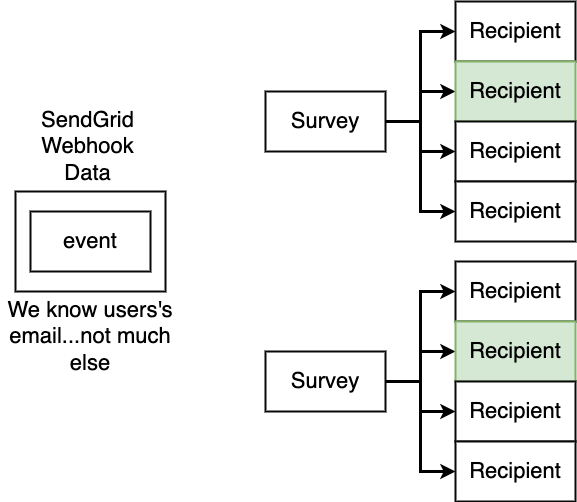

The diagram above was exported from draw.io. Its source (the exported page's mxGraphModel, read from the mxfile embedded in the PNG):
<mxGraphModel dx="946" dy="646" grid="1" gridSize="10" guides="1" tooltips="1" connect="1" arrows="1" fold="1" page="1" pageScale="1" pageWidth="1100" pageHeight="850" background="#ffffff" math="0" shadow="0">
  <root>
    <mxCell id="0" />
    <mxCell id="1" parent="0" />
    <mxCell id="7" style="edgeStyle=orthogonalEdgeStyle;rounded=0;html=1;exitX=1;exitY=0.5;entryX=0;entryY=0.5;startArrow=none;startFill=0;endArrow=classic;endFill=1;jettySize=auto;orthogonalLoop=1;strokeColor=#000000;strokeWidth=3;fontSize=22;fontColor=#000000;" parent="1" source="2" target="3" edge="1">
      <mxGeometry relative="1" as="geometry" />
    </mxCell>
    <mxCell id="8" style="edgeStyle=orthogonalEdgeStyle;rounded=0;html=1;exitX=1;exitY=0.5;entryX=0;entryY=0.5;startArrow=none;startFill=0;endArrow=classic;endFill=1;jettySize=auto;orthogonalLoop=1;strokeColor=#000000;strokeWidth=3;fontSize=22;fontColor=#000000;" parent="1" source="2" target="4" edge="1">
      <mxGeometry relative="1" as="geometry" />
    </mxCell>
    <mxCell id="9" style="edgeStyle=orthogonalEdgeStyle;rounded=0;html=1;exitX=1;exitY=0.5;entryX=0;entryY=0.5;startArrow=none;startFill=0;endArrow=classic;endFill=1;jettySize=auto;orthogonalLoop=1;strokeColor=#000000;strokeWidth=3;fontSize=22;fontColor=#000000;" parent="1" source="2" target="5" edge="1">
      <mxGeometry relative="1" as="geometry" />
    </mxCell>
    <mxCell id="10" style="edgeStyle=orthogonalEdgeStyle;rounded=0;html=1;exitX=1;exitY=0.5;entryX=0;entryY=0.5;startArrow=none;startFill=0;endArrow=classic;endFill=1;jettySize=auto;orthogonalLoop=1;strokeColor=#000000;strokeWidth=3;fontSize=22;fontColor=#000000;" parent="1" source="2" target="6" edge="1">
      <mxGeometry relative="1" as="geometry" />
    </mxCell>
    <mxCell id="2" value="Survey" style="rounded=0;whiteSpace=wrap;html=1;shadow=0;labelBackgroundColor=none;strokeColor=#080808;strokeWidth=2;fillColor=#ffffff;fontSize=22;fontColor=#000000;align=center;" parent="1" vertex="1">
      <mxGeometry x="528" y="130" width="120" height="60" as="geometry" />
    </mxCell>
    <mxCell id="3" value="Recipient" style="rounded=0;whiteSpace=wrap;html=1;shadow=0;labelBackgroundColor=none;strokeColor=#080808;strokeWidth=2;fillColor=#ffffff;fontSize=22;fontColor=#000000;align=center;" parent="1" vertex="1">
      <mxGeometry x="718" y="40" width="120" height="60" as="geometry" />
    </mxCell>
    <mxCell id="4" value="Recipient" style="rounded=0;whiteSpace=wrap;html=1;shadow=0;labelBackgroundColor=none;strokeColor=#82b366;strokeWidth=2;fillColor=#d5e8d4;fontSize=22;fontColor=#000000;align=center;" parent="1" vertex="1">
      <mxGeometry x="718" y="100" width="120" height="60" as="geometry" />
    </mxCell>
    <mxCell id="5" value="Recipient" style="rounded=0;whiteSpace=wrap;html=1;shadow=0;labelBackgroundColor=none;strokeColor=#080808;strokeWidth=2;fillColor=#ffffff;fontSize=22;fontColor=#000000;align=center;" parent="1" vertex="1">
      <mxGeometry x="718" y="160" width="120" height="60" as="geometry" />
    </mxCell>
    <mxCell id="6" value="Recipient" style="rounded=0;whiteSpace=wrap;html=1;shadow=0;labelBackgroundColor=none;strokeColor=#080808;strokeWidth=2;fillColor=#ffffff;fontSize=22;fontColor=#000000;align=center;" parent="1" vertex="1">
      <mxGeometry x="718" y="220" width="120" height="60" as="geometry" />
    </mxCell>
    <mxCell id="11" style="edgeStyle=orthogonalEdgeStyle;rounded=0;html=1;exitX=1;exitY=0.5;entryX=0;entryY=0.5;startArrow=none;startFill=0;endArrow=classic;endFill=1;jettySize=auto;orthogonalLoop=1;strokeColor=#000000;strokeWidth=3;fontSize=22;fontColor=#000000;" parent="1" source="15" target="16" edge="1">
      <mxGeometry relative="1" as="geometry" />
    </mxCell>
    <mxCell id="12" style="edgeStyle=orthogonalEdgeStyle;rounded=0;html=1;exitX=1;exitY=0.5;entryX=0;entryY=0.5;startArrow=none;startFill=0;endArrow=classic;endFill=1;jettySize=auto;orthogonalLoop=1;strokeColor=#000000;strokeWidth=3;fontSize=22;fontColor=#000000;" parent="1" source="15" target="17" edge="1">
      <mxGeometry relative="1" as="geometry" />
    </mxCell>
    <mxCell id="13" style="edgeStyle=orthogonalEdgeStyle;rounded=0;html=1;exitX=1;exitY=0.5;entryX=0;entryY=0.5;startArrow=none;startFill=0;endArrow=classic;endFill=1;jettySize=auto;orthogonalLoop=1;strokeColor=#000000;strokeWidth=3;fontSize=22;fontColor=#000000;" parent="1" source="15" target="18" edge="1">
      <mxGeometry relative="1" as="geometry" />
    </mxCell>
    <mxCell id="14" style="edgeStyle=orthogonalEdgeStyle;rounded=0;html=1;exitX=1;exitY=0.5;entryX=0;entryY=0.5;startArrow=none;startFill=0;endArrow=classic;endFill=1;jettySize=auto;orthogonalLoop=1;strokeColor=#000000;strokeWidth=3;fontSize=22;fontColor=#000000;" parent="1" source="15" target="19" edge="1">
      <mxGeometry relative="1" as="geometry" />
    </mxCell>
    <mxCell id="15" value="Survey" style="rounded=0;whiteSpace=wrap;html=1;shadow=0;labelBackgroundColor=none;strokeColor=#080808;strokeWidth=2;fillColor=#ffffff;fontSize=22;fontColor=#000000;align=center;" parent="1" vertex="1">
      <mxGeometry x="528" y="390" width="120" height="60" as="geometry" />
    </mxCell>
    <mxCell id="16" value="Recipient" style="rounded=0;whiteSpace=wrap;html=1;shadow=0;labelBackgroundColor=none;strokeColor=#080808;strokeWidth=2;fillColor=#ffffff;fontSize=22;fontColor=#000000;align=center;" parent="1" vertex="1">
      <mxGeometry x="718" y="300" width="120" height="60" as="geometry" />
    </mxCell>
    <mxCell id="17" value="Recipient" style="rounded=0;whiteSpace=wrap;html=1;shadow=0;labelBackgroundColor=none;strokeColor=#82b366;strokeWidth=2;fillColor=#d5e8d4;fontSize=22;fontColor=#000000;align=center;" parent="1" vertex="1">
      <mxGeometry x="718" y="360" width="120" height="60" as="geometry" />
    </mxCell>
    <mxCell id="18" value="Recipient" style="rounded=0;whiteSpace=wrap;html=1;shadow=0;labelBackgroundColor=none;strokeColor=#080808;strokeWidth=2;fillColor=#ffffff;fontSize=22;fontColor=#000000;align=center;" parent="1" vertex="1">
      <mxGeometry x="718" y="420" width="120" height="60" as="geometry" />
    </mxCell>
    <mxCell id="19" value="Recipient" style="rounded=0;whiteSpace=wrap;html=1;shadow=0;labelBackgroundColor=none;strokeColor=#080808;strokeWidth=2;fillColor=#ffffff;fontSize=22;fontColor=#000000;align=center;" parent="1" vertex="1">
      <mxGeometry x="718" y="480" width="120" height="60" as="geometry" />
    </mxCell>
    <mxCell id="20" value="" style="rounded=0;whiteSpace=wrap;html=1;shadow=0;labelBackgroundColor=none;strokeColor=#080808;strokeWidth=2;fillColor=#ffffff;fontSize=22;fontColor=#000000;align=center;" parent="1" vertex="1">
      <mxGeometry x="278" y="230" width="150" height="100" as="geometry" />
    </mxCell>
    <mxCell id="21" value="event" style="rounded=0;whiteSpace=wrap;html=1;shadow=0;labelBackgroundColor=none;strokeColor=#080808;strokeWidth=2;fillColor=#ffffff;fontSize=22;fontColor=#000000;align=center;" parent="1" vertex="1">
      <mxGeometry x="293" y="250" width="120" height="60" as="geometry" />
    </mxCell>
    <mxCell id="22" value="SendGrid Webhook Data" style="text;html=1;strokeColor=none;fillColor=none;align=center;verticalAlign=middle;whiteSpace=wrap;rounded=0;shadow=0;labelBackgroundColor=none;fontSize=22;fontColor=#000000;" parent="1" vertex="1">
      <mxGeometry x="278" y="150" width="145" height="70" as="geometry" />
    </mxCell>
    <mxCell id="23" value="We know users's email...not much else" style="text;html=1;strokeColor=none;fillColor=none;align=center;verticalAlign=middle;whiteSpace=wrap;rounded=0;shadow=0;labelBackgroundColor=none;fontSize=22;fontColor=#000000;" parent="1" vertex="1">
      <mxGeometry x="263" y="340" width="180" height="70" as="geometry" />
    </mxCell>
  </root>
</mxGraphModel>